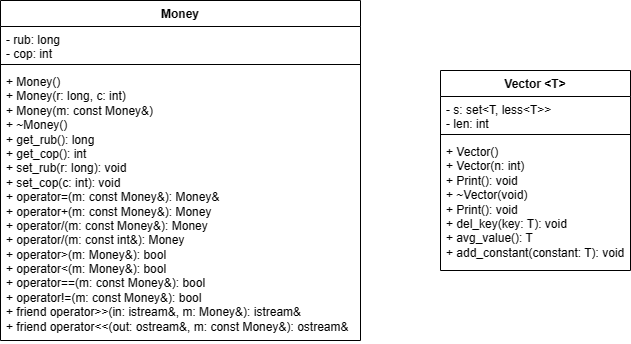

The diagram above was exported from draw.io. Its source (the exported page's mxGraphModel, read from the mxfile embedded in the PNG):
<mxGraphModel dx="657" dy="778" grid="1" gridSize="10" guides="1" tooltips="1" connect="1" arrows="1" fold="1" page="1" pageScale="1" pageWidth="827" pageHeight="1169" math="0" shadow="0">
  <root>
    <mxCell id="0" />
    <mxCell id="1" parent="0" />
    <mxCell id="uMbw4OC3hMcCjjyAa7BC-1" value="Money" style="swimlane;fontStyle=1;align=center;verticalAlign=top;childLayout=stackLayout;horizontal=1;startSize=26;horizontalStack=0;resizeParent=1;resizeParentMax=0;resizeLast=0;collapsible=1;marginBottom=0;whiteSpace=wrap;html=1;" vertex="1" parent="1">
      <mxGeometry x="40" y="80" width="360" height="340" as="geometry" />
    </mxCell>
    <mxCell id="uMbw4OC3hMcCjjyAa7BC-2" value="- rub: long&lt;br&gt;- cop: int" style="text;strokeColor=none;fillColor=none;align=left;verticalAlign=top;spacingLeft=4;spacingRight=4;overflow=hidden;rotatable=0;points=[[0,0.5],[1,0.5]];portConstraint=eastwest;whiteSpace=wrap;html=1;" vertex="1" parent="uMbw4OC3hMcCjjyAa7BC-1">
      <mxGeometry y="26" width="360" height="34" as="geometry" />
    </mxCell>
    <mxCell id="uMbw4OC3hMcCjjyAa7BC-3" value="" style="line;strokeWidth=1;fillColor=none;align=left;verticalAlign=middle;spacingTop=-1;spacingLeft=3;spacingRight=3;rotatable=0;labelPosition=right;points=[];portConstraint=eastwest;strokeColor=inherit;" vertex="1" parent="uMbw4OC3hMcCjjyAa7BC-1">
      <mxGeometry y="60" width="360" height="8" as="geometry" />
    </mxCell>
    <mxCell id="uMbw4OC3hMcCjjyAa7BC-4" value="&lt;div&gt;+ Money()&lt;/div&gt;&lt;div&gt;&lt;span style=&quot;background-color: initial;&quot;&gt;+ Money(r: long, c: int)&lt;/span&gt;&lt;/div&gt;&lt;div&gt;&lt;span style=&quot;&quot;&gt;&lt;/span&gt;&lt;/div&gt;&lt;div&gt;&lt;span style=&quot;&quot;&gt;+ Money(m: const Money&amp;amp;)&lt;/span&gt;&lt;/div&gt;&lt;div&gt;&lt;span style=&quot;&quot;&gt;+ ~Money()&lt;/span&gt;&lt;/div&gt;&lt;div&gt;&lt;div&gt;+ get_rub(): long&lt;/div&gt;&lt;div&gt;&lt;span style=&quot;&quot;&gt;+ &lt;/span&gt;get_cop(): int&lt;/div&gt;&lt;div&gt;+ set_rub(r: long): void&lt;/div&gt;&lt;div&gt;+ set_cop(c: int): void&lt;/div&gt;&lt;/div&gt;&lt;div&gt;&lt;span style=&quot;background-color: initial;&quot;&gt;+ operator=(m: const Money&amp;amp;): Money&amp;amp;&lt;/span&gt;&lt;/div&gt;&lt;div&gt;&lt;span style=&quot;&quot;&gt;+ operator+(m: const Money&amp;amp;): Money&lt;/span&gt;&lt;/div&gt;&lt;div&gt;&lt;div&gt;+ operator/(m: const Money&amp;amp;): Money&lt;/div&gt;&lt;div&gt;&lt;span style=&quot;&quot;&gt;+ &lt;/span&gt;operator/(m: const int&amp;amp;): Money&lt;/div&gt;&lt;/div&gt;&lt;div&gt;&lt;span style=&quot;&quot;&gt;+ operator&amp;gt;(m: Money&amp;amp;): bool&lt;/span&gt;&lt;/div&gt;&lt;div&gt;&lt;span style=&quot;&quot;&gt;+ operator&amp;lt;(m: Money&amp;amp;): bool&lt;/span&gt;&lt;/div&gt;&lt;div&gt;&lt;span style=&quot;&quot;&gt;+ operator==(m: const Money&amp;amp;): bool&lt;/span&gt;&lt;/div&gt;&lt;div&gt;+ operator!=(m: const Money&amp;amp;): bool&lt;span style=&quot;&quot;&gt;&lt;br&gt;&lt;/span&gt;&lt;/div&gt;&lt;div&gt;&lt;span style=&quot;&quot;&gt;+ friend operator&amp;gt;&amp;gt;(in: istream&amp;amp;, m: Money&amp;amp;): istream&amp;amp;&lt;/span&gt;&lt;/div&gt;&lt;div&gt;&lt;span style=&quot;&quot;&gt;+ friend operator&amp;lt;&amp;lt;(out: ostream&amp;amp;, m: const Money&amp;amp;): ostream&amp;amp;&lt;/span&gt;&lt;/div&gt;" style="text;strokeColor=none;fillColor=none;align=left;verticalAlign=top;spacingLeft=4;spacingRight=4;overflow=hidden;rotatable=0;points=[[0,0.5],[1,0.5]];portConstraint=eastwest;whiteSpace=wrap;html=1;" vertex="1" parent="uMbw4OC3hMcCjjyAa7BC-1">
      <mxGeometry y="68" width="360" height="272" as="geometry" />
    </mxCell>
    <mxCell id="uMbw4OC3hMcCjjyAa7BC-5" value="Vector &amp;lt;T&amp;gt;" style="swimlane;fontStyle=1;align=center;verticalAlign=top;childLayout=stackLayout;horizontal=1;startSize=26;horizontalStack=0;resizeParent=1;resizeParentMax=0;resizeLast=0;collapsible=1;marginBottom=0;whiteSpace=wrap;html=1;" vertex="1" parent="1">
      <mxGeometry x="480" y="150" width="190" height="200" as="geometry" />
    </mxCell>
    <mxCell id="uMbw4OC3hMcCjjyAa7BC-6" value="- s: set&amp;lt;T, less&amp;lt;T&amp;gt;&amp;gt;&lt;br&gt;- len: int" style="text;strokeColor=none;fillColor=none;align=left;verticalAlign=top;spacingLeft=4;spacingRight=4;overflow=hidden;rotatable=0;points=[[0,0.5],[1,0.5]];portConstraint=eastwest;whiteSpace=wrap;html=1;" vertex="1" parent="uMbw4OC3hMcCjjyAa7BC-5">
      <mxGeometry y="26" width="190" height="34" as="geometry" />
    </mxCell>
    <mxCell id="uMbw4OC3hMcCjjyAa7BC-7" value="" style="line;strokeWidth=1;fillColor=none;align=left;verticalAlign=middle;spacingTop=-1;spacingLeft=3;spacingRight=3;rotatable=0;labelPosition=right;points=[];portConstraint=eastwest;strokeColor=inherit;" vertex="1" parent="uMbw4OC3hMcCjjyAa7BC-5">
      <mxGeometry y="60" width="190" height="8" as="geometry" />
    </mxCell>
    <mxCell id="uMbw4OC3hMcCjjyAa7BC-8" value="&lt;div&gt;+ Vector()&lt;/div&gt;&lt;div&gt;+ Vector(n: int)&lt;span style=&quot;&quot;&gt;&lt;/span&gt;&lt;/div&gt;&lt;div&gt;&lt;span style=&quot;background-color: initial;&quot;&gt;+ Print(): void&lt;/span&gt;&lt;br&gt;&lt;/div&gt;&lt;div&gt;&lt;span style=&quot;&quot;&gt;+ ~Vector(void)&lt;/span&gt;&lt;/div&gt;&lt;div&gt;+ Print(): void&lt;/div&gt;&lt;div&gt;+ del_key(key: T): void&lt;/div&gt;&lt;div&gt;+ avg_value(): T&lt;/div&gt;&lt;div&gt;+ add_constant(constant: T): void&lt;/div&gt;" style="text;strokeColor=none;fillColor=none;align=left;verticalAlign=top;spacingLeft=4;spacingRight=4;overflow=hidden;rotatable=0;points=[[0,0.5],[1,0.5]];portConstraint=eastwest;whiteSpace=wrap;html=1;" vertex="1" parent="uMbw4OC3hMcCjjyAa7BC-5">
      <mxGeometry y="68" width="190" height="132" as="geometry" />
    </mxCell>
  </root>
</mxGraphModel>